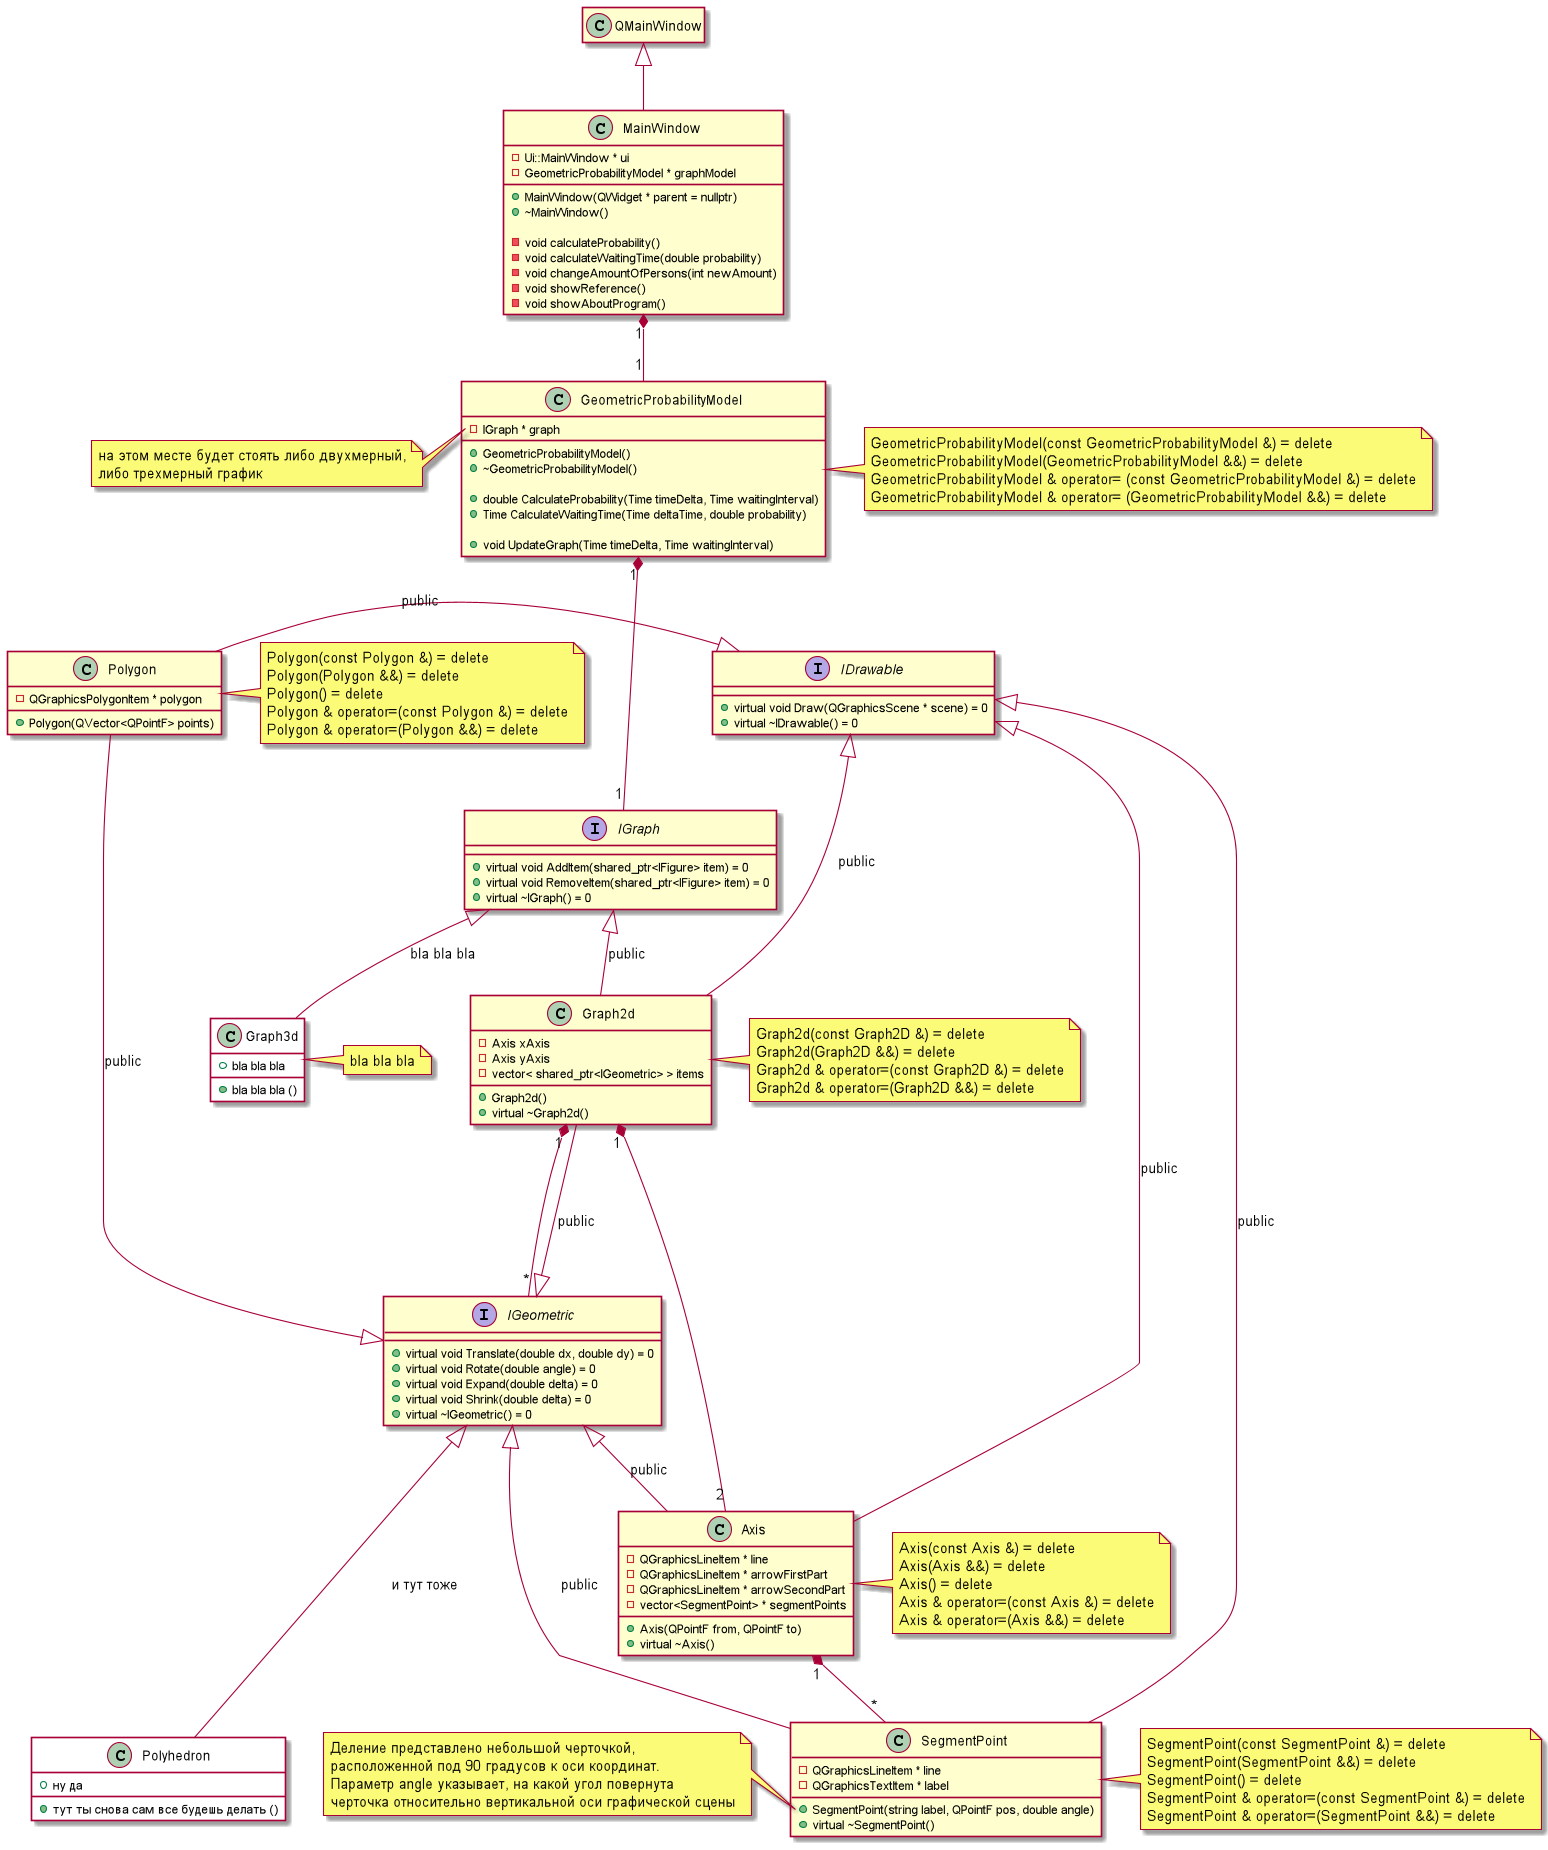

The diagram above was rendered by PlantUML. Its source (embedded in the PNG):
@startuml 

'https://plantuml.com/class-diagram

class MainWindow {
    - Ui::MainWindow * ui
    - GeometricProbabilityModel * graphModel

    + MainWindow(QWidget * parent = nullptr)
    + ~MainWindow()

    - void calculateProbability()
    - void calculateWaitingTime(double probability)
    - void changeAmountOfPersons(int newAmount)
    - void showReference()
    - void showAboutProgram()
}
QMainWindow <|-- MainWindow
hide QMainWindow members



class GeometricProbabilityModel {
    - IGraph * graph

    + GeometricProbabilityModel()
    + ~GeometricProbabilityModel()

    + double CalculateProbability(Time timeDelta, Time waitingInterval)
    + Time CalculateWaitingTime(Time deltaTime, double probability)

    + void UpdateGraph(Time timeDelta, Time waitingInterval)
}
MainWindow "1" *-- "1" GeometricProbabilityModel
note left of GeometricProbabilityModel::"graph"
    на этом месте будет стоять либо двухмерный,
    либо трехмерный график
end note
note right of GeometricProbabilityModel
    GeometricProbabilityModel(const GeometricProbabilityModel &) = delete
    GeometricProbabilityModel(GeometricProbabilityModel &&) = delete
    GeometricProbabilityModel & operator= (const GeometricProbabilityModel &) = delete
    GeometricProbabilityModel & operator= (GeometricProbabilityModel &&) = delete
end note



interface IGraph {
    + virtual void AddItem(shared_ptr<IFigure> item) = 0
    + virtual void RemoveItem(shared_ptr<IFigure> item) = 0
    + virtual ~IGraph() = 0
}
GeometricProbabilityModel "1" *--- "1" IGraph
note left of IGraph::"mainFigure"
    основная фигура, характеризующая
    геометрическую вероятность
end note
note left of IGraph::"boundingFigure"
    фигура, ограничивающая основную
end note



class Graph2d {
    - Axis xAxis
    - Axis yAxis
    - vector< shared_ptr<IGeometric> > items

    + Graph2d()
    + virtual ~Graph2d()
}
IGraph <|-- Graph2d : public
IGeometric <|--- Graph2d : public
IDrawable <|--- Graph2d : public
note right of Graph2d
    Graph2d(const Graph2D &) = delete
    Graph2d(Graph2D &&) = delete
    Graph2d & operator=(const Graph2D &) = delete
    Graph2d & operator=(Graph2D &&) = delete
end note



class Graph3d #white { /' #white окрашивает объект в белый цвет '/
    + bla bla bla
    + bla bla bla ()
}
IGraph <|-- Graph3d : bla bla bla
note right of Graph3d
    bla bla bla
end note



class Axis {
    - QGraphicsLineItem * line
    - QGraphicsLineItem * arrowFirstPart
    - QGraphicsLineItem * arrowSecondPart
    - vector<SegmentPoint> * segmentPoints

    + Axis(QPointF from, QPointF to)
    + virtual ~Axis()
}
IGeometric <|-- Axis : public
IDrawable <|-- Axis : public
Graph2d "1" *-- "2" Axis
note right of Axis
    Axis(const Axis &) = delete
    Axis(Axis &&) = delete
    Axis() = delete
    Axis & operator=(const Axis &) = delete
    Axis & operator=(Axis &&) = delete
end note



class SegmentPoint {
    - QGraphicsLineItem * line
    - QGraphicsTextItem * label

    + SegmentPoint(string label, QPointF pos, double angle)
    + virtual ~SegmentPoint()
}
IDrawable <|-- SegmentPoint : public
IGeometric <|-- SegmentPoint : public
Axis "1" *-- "*" SegmentPoint
note left of SegmentPoint::"SegmentPoint(string label, QPointF pos, double angle)"
    Деление представлено небольшой черточкой,
    расположенной под 90 градусов к оси координат.
    Параметр angle указывает, на какой угол повернута
    черточка относительно вертикальной оси графической сцены
end note
note right of SegmentPoint
    SegmentPoint(const SegmentPoint &) = delete
    SegmentPoint(SegmentPoint &&) = delete
    SegmentPoint() = delete
    SegmentPoint & operator=(const SegmentPoint &) = delete
    SegmentPoint & operator=(SegmentPoint &&) = delete
end note



interface IGeometric {
    + virtual void Translate(double dx, double dy) = 0
    + virtual void Rotate(double angle) = 0
    + virtual void Expand(double delta) = 0
    + virtual void Shrink(double delta) = 0
    + virtual ~IGeometric() = 0
}
Graph2d "1" *-- "*" IGeometric


class Polygon {
    - QGraphicsPolygonItem * polygon

    + Polygon(QVector<QPointF> points)
}
IGeometric <|-- Polygon : public
IDrawable <|-left- Polygon : public
note right of Polygon
    Polygon(const Polygon &) = delete
    Polygon(Polygon &&) = delete
    Polygon() = delete
    Polygon & operator=(const Polygon &) = delete
    Polygon & operator=(Polygon &&) = delete
end note



class Polyhedron #white { /' #white окрашивает объект в белый цвет '/
    + ну да
    + тут ты снова сам все будешь делать ()
}
IGeometric <|--- Polyhedron : и тут тоже



interface IDrawable {
    + virtual void Draw(QGraphicsScene * scene) = 0
    + virtual ~IDrawable() = 0
}


@enduml